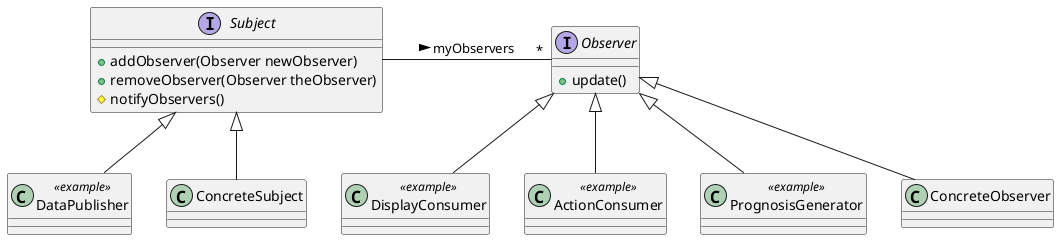

The diagram above was rendered by PlantUML. Its source (embedded in the PNG):
@startuml
interface Subject {
+addObserver(Observer newObserver)
+removeObserver(Observer theObserver)
#notifyObservers()
}

interface Observer {
+update()
}

Subject - "*" Observer : myObservers >

class DataPublisher <<example>>
class DisplayConsumer <<example>>
class ActionConsumer <<example>>
class PrognosisGenerator <<example>>

Subject <|-- ConcreteSubject
Subject <|-- DataPublisher
Observer <|-- ConcreteObserver
Observer <|-- DisplayConsumer
Observer <|-- ActionConsumer
Observer <|-- PrognosisGenerator
@enduml